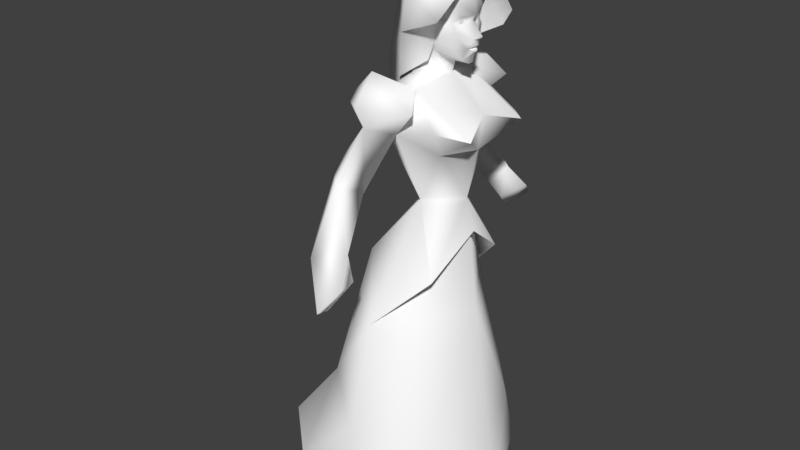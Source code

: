 # Source: villageWoman01.blend  (saved by Blender 2.78.0; exported with 4.5.12 LTS)
import bpy
from mathutils import Matrix  # noqa: F401  (used for matrix-valued properties, if any)

bpy.ops.wm.read_factory_settings(use_empty=True)
scene = bpy.context.scene
scene.name = 'Scene'

# ---- collections
col_collection_1 = bpy.data.collections.new('Collection 1'); scene.collection.children.link(col_collection_1)

# ---- materials (node trees are filled in below, after node groups)
mat_gutz = bpy.data.materials.new('gutz')
mat_gutz.alpha_threshold = 0.0
mat_gutz.use_transparent_shadow = False
mat_gutz.diffuse_color = (0.9961, 0.9961, 0.9961, 1.0)
mat_gutz.specular_color = (0.4688, 0.4688, 0.4688)
mat_gutz.roughness = 0.5
mat_gutz.specular_intensity = 0.0

# ---- material node trees

# ---- world
world_world = bpy.data.worlds.new('World'); scene.world = world_world
world_world.color = (0.05088, 0.05088, 0.05088)
world_world.use_sun_shadow = False
world_world.sun_shadow_jitter_overblur = 0.0
world_world.cycles.sampling_method = 'MANUAL'

# ---- meshes
me_elfvillagerwoman_m0 = bpy.data.meshes.new('ElfVillagerWoman(m0)')
me_elfvillagerwoman_m0.from_pydata([(-3.012, -16.56, 40.24), (8.217, -0.2774, 40.05), (5.245, -0.059, 61.67), (-3.012, 16.05, 40.24), (8.217, -0.2774, 40.05), (4.666, -3.476, 95.21), (4.136, -3.453, 97.2), (-0.5674, -4.556, 94.2), (3.781, -3.504, 93.37), (2.679, -4.187, 92.9), (4.58, -3.58, 91.92), (-0.2474, -4.153, 90.01), (3.833, -2.681, 88.62), (4.743, -2.018, 94.04), (5.958, -0.0364, 94.39), (4.136, -3.453, 97.2), (4.698, -0.5595, 93.25), (5.374, -0.0364, 93.38), (4.698, 0.4866, 93.25), (4.743, 1.945, 94.04), (5.268, -0.0289, 97.84), (4.136, 3.385, 97.2), (4.666, 3.403, 95.21), (-0.5674, 4.483, 94.2), (4.136, 3.385, 97.2), (3.781, 3.431, 93.37), (-0.2474, 4.08, 90.01), (2.679, 4.192, 92.9), (4.58, 3.507, 91.92), (4.639, 1.997, 92.58), (6.084, 0.8771, 90.48), (3.833, 2.608, 88.62), (4.822, 2.517, 90.19), (6.175, 0.6776, 89.21), (5.718, 1.138, 89.67), (5.39, 1.399, 88.86), (6.077, -0.0364, 89.03), (4.639, -2.07, 92.58), (6.084, -0.9502, 90.48), (4.822, -2.59, 90.19), (5.718, -1.211, 89.67), (5.39, -1.472, 88.86), (6.175, -0.7506, 89.21), (6.546, -0.0364, 89.43), (6.451, -0.0364, 90.32), (-0.7336, 3.774, 86.34), (-4.049, 6.805, 91.17), (2.799, 3.967, 95.47), (4.312, 8.076, 94.53), (-3.737, 6.089, 97.37), (6.057, 5.585, 98.34), (0.1767, 3.28, 101.4), (5.871, 2.36, 100.5), (0.7183, -0.0289, 100.8), (4.975, -0.0289, 99.2), (5.871, -2.418, 100.5), (4.136, -3.453, 97.2), (4.136, 3.385, 97.2), (5.268, -0.0289, 97.84), (-3.737, -6.148, 97.37), (0.1767, -3.339, 101.4), (-4.945, -0.0289, 100.3), (6.057, -5.643, 98.34), (4.312, -8.134, 94.53), (2.799, -4.025, 95.47), (-4.049, -6.866, 91.17), (-0.7336, -3.832, 86.34), (-6.394, -4.257, 82.43), (-5.0, 12.91, 85.91), (-0.5106, 7.311, 82.31), (3.51, 12.96, 80.41), (-4.358, 18.01, 81.29), (-4.111, 16.29, 77.5), (-11.03, 12.19, 79.65), (-7.779, 8.045, 76.12), (-4.615, 7.593, 82.57), (-1.921, 10.51, 74.87), (-4.335, 3.383, 83.4), (-1.226, 2.189, 83.68), (-0.5106, 7.311, 82.31), (1.431, -0.057, 83.86), (8.069, -0.0584, 77.78), (-0.5106, -7.428, 82.31), (10.88, -7.214, 75.64), (5.841, -10.5, 76.88), (-1.921, -10.63, 74.87), (4.121, -6.452, 71.33), (-1.361, -2.333, 83.67), (-4.335, -3.501, 83.4), (-0.6941, -5.59, 61.53), (5.245, -0.059, 61.67), (7.227, -0.0584, 71.23), (4.121, 6.334, 71.33), (10.88, 7.097, 75.64), (5.841, 10.38, 76.88), (-1.921, 10.51, 74.87), (-0.6941, 5.47, 61.53), (-7.805, -8.103, 76.12), (-1.921, -10.63, 74.87), (-4.621, -15.96, 65.23), (-10.5, -16.79, 68.24), (-4.111, -16.41, 77.5), (-6.75, -20.39, 67.78), (-4.111, -16.41, 77.5), (-11.03, -12.31, 79.65), (-7.805, -8.103, 76.12), (-4.358, -18.13, 81.29), (3.51, -13.08, 80.41), (-5.0, -13.03, 85.91), (-0.5106, -7.428, 82.31), (-4.615, -7.71, 82.57), (-1.921, -10.63, 74.87), (-2.954, -0.0584, 61.65), (-7.805, -8.103, 76.12), (-7.779, 8.045, 76.12), (-4.335, 3.383, 83.4), (-4.335, -3.501, 83.4), (-4.615, -7.71, 82.57), (-0.6941, -5.59, 61.53), (-1.921, -10.63, 74.87), (-7.779, 8.045, 76.12), (-4.615, 7.593, 82.57), (-0.6941, 5.47, 61.53), (-1.921, 10.51, 74.87), (10.88, 7.097, 75.64), (8.069, -0.0584, 77.78), (7.227, -0.0584, 71.23), (10.88, -7.214, 75.64), (4.121, -6.452, 71.33), (5.841, -10.5, 76.88), (4.121, 6.334, 71.33), (5.841, 10.38, 76.88), (-0.2474, 4.08, 90.01), (-4.805, 2.958, 88.04), (-3.88, -0.0364, 93.84), (-4.805, -3.046, 88.04), (-0.5674, 4.483, 94.2), (-4.805, -3.046, 88.04), (-0.2474, -4.153, 90.01), (-0.5674, -4.556, 94.2), (-0.6941, 5.47, 61.53), (-11.26, 5.953, 48.63), (-2.954, -0.0584, 61.65), (-11.26, -6.466, 48.63), (-0.6941, -5.59, 61.53), (-4.621, 15.84, 65.23), (-1.921, 10.51, 74.87), (-7.779, 8.045, 76.12), (-10.5, 16.67, 68.24), (-4.111, 16.29, 77.5), (-6.75, 20.27, 67.78), (5.733, 0.6814, 88.9), (5.39, 1.399, 88.86), (3.684, -0.0364, 89.08), (6.077, -0.0364, 88.94), (5.733, -0.7544, 88.9), (5.39, -1.472, 88.86), (-11.26, 5.953, 48.63), (-19.28, 7.687, 19.56), (-19.28, -8.242, 19.56), (-11.26, -6.466, 48.63), (-2.214, 21.43, 51.56), (-7.514, 21.52, 55.66), (-6.633, 26.93, 56.91), (-4.14, 25.84, 47.19), (-1.888, 30.75, 49.62), (-0.0107, 26.84, 52.84), (-6.633, 26.93, 56.91), (-1.838, 23.05, 57.55), (-6.633, 26.93, 56.91), (-10.5, 16.67, 68.24), (-6.75, 20.27, 67.78), (-1.838, 23.05, 57.55), (-4.621, 15.84, 65.23), (-7.514, 21.52, 55.66), (-0.5741, 2.375, 87.04), (0.3934, 2.959, 88.03), (2.031, -0.0439, 85.85), (-4.805, 2.958, 88.04), (0.3934, -3.032, 88.03), (-0.5741, -2.464, 87.04), (-4.805, -3.046, 88.04), (4.056, -3.005, 94.46), (4.678, -1.001, 94.53), (4.933, -1.044, 95.54), (4.048, -3.096, 95.46), (4.068, 2.992, 95.47), (4.85, 1.136, 95.55), (4.073, 2.903, 94.47), (4.739, 0.9216, 94.52), (6.077, -0.0364, 89.03), (5.39, -1.472, 88.86), (3.684, -0.0364, 89.08), (5.39, 1.399, 88.86), (6.346, -0.0364, 88.41), (5.733, 0.6814, 88.9), (6.077, -0.0364, 88.94), (5.733, -0.7544, 88.9), (5.945, -0.7544, 88.44), (5.39, -1.472, 88.86), (4.676, -1.607, 86.76), (3.833, -2.681, 88.62), (0.3934, -3.032, 88.03), (-0.2474, -4.153, 90.01), (2.031, -0.0439, 85.85), (5.835, -0.0364, 88.01), (5.618, -0.0364, 86.45), (4.776, -0.0364, 85.93), (4.676, 1.534, 86.76), (0.3934, 2.959, 88.03), (3.833, 2.608, 88.62), (-0.2474, 4.08, 90.01), (5.39, 1.399, 88.86), (5.945, 0.6814, 88.44), (-19.28, 7.687, 19.56), (-34.2, 4.595, 1.278), (-19.28, -8.242, 19.56), (-34.2, -5.108, 1.278), (5.245, -0.059, 61.67), (5.246, 9.201, 48.65), (-0.6941, 5.47, 61.53), (7.092, -0.2563, 55.81), (5.246, -9.714, 48.65), (-0.6941, -5.59, 61.53), (5.246, 9.201, 48.65), (-3.012, 16.05, 40.24), (-0.6941, 5.47, 61.53), (5.246, -9.714, 48.65), (-0.6941, -5.59, 61.53), (-3.012, -16.56, 40.24), (-3.012, 16.05, 40.24), (-11.26, 5.953, 48.63), (-0.6941, 5.47, 61.53), (-3.012, -16.56, 40.24), (-0.6941, -5.59, 61.53), (-11.26, -6.466, 48.63), (-6.633, -27.05, 56.91), (-7.514, -21.64, 55.66), (-2.214, -21.55, 51.56), (-4.14, -25.95, 47.19), (-1.887, -30.87, 49.62), (-0.0107, -26.96, 52.84), (-6.633, -27.05, 56.91), (-1.838, -23.17, 57.55), (-6.75, -20.39, 67.78), (-10.5, -16.79, 68.24), (-6.633, -27.05, 56.91), (-1.838, -23.17, 57.55), (-4.621, -15.96, 65.23), (-7.514, -21.64, 55.66), (5.958, -0.0364, 94.39), (4.666, -3.476, 95.21), (4.743, -2.018, 94.04), (4.743, 1.945, 94.04), (4.666, 3.403, 95.21), (5.958, -0.0364, 94.39), (4.698, -0.5595, 93.25), (4.743, -2.018, 94.04), (3.781, -3.504, 93.37), (4.639, -2.07, 92.58), (3.781, 3.431, 93.37), (4.743, 1.945, 94.04), (4.698, 0.4866, 93.25), (4.639, 1.997, 92.58), (4.539, 1.572, 93.04), (4.302, 2.362, 93.02), (4.716, 1.596, 93.73), (4.413, 2.392, 93.72), (4.675, -1.676, 93.73), (4.333, -2.477, 93.72), (4.288, -2.446, 93.02), (4.526, -1.655, 93.04), (3.833, 2.608, 88.62), (4.58, 3.507, 91.92), (4.822, 2.517, 90.19), (5.374, -0.0364, 93.38), (4.698, -0.5595, 93.25), (6.084, -0.9502, 90.48), (7.36, -0.0364, 91.05), (6.084, 0.8771, 90.48), (4.698, 0.4866, 93.25), (7.36, -0.0364, 91.05), (6.084, -0.9502, 90.48), (7.18, -0.0364, 90.69), (6.451, -0.0364, 90.32), (6.084, 0.8771, 90.48), (4.822, -2.59, 90.19), (4.58, -3.58, 91.92), (3.833, -2.681, 88.62), (6.538, 6.85, 91.28), (9.186, 5.405, 94.56), (4.997, 4.655, 96.86), (8.277, 2.897, 99.36), (5.191, 1.942, 100.4), (6.538, 6.85, 91.28), (4.997, 4.655, 96.86), (0.5288, 4.991, 88.18), (-6.394, 4.199, 82.43), (5.534, -0.0364, 88.41), (4.169, -1.437, 88.87), (4.192, -1.437, 88.07), (5.534, -0.0364, 89.08), (4.169, 1.363, 88.87), (4.192, 1.363, 88.07), (4.307, -1.416, 88.85), (5.545, -0.0364, 88.84), (5.545, -0.0364, 89.62), (4.307, 1.343, 88.85), (4.307, 1.343, 89.31), (4.307, -1.416, 89.31), (-3.737, -6.148, 97.37), (-4.945, -0.0289, 100.3), (-9.739, -0.0289, 96.67), (-3.737, 6.089, 97.37), (-4.049, 6.805, 91.17), (-4.049, -6.866, 91.17), (-4.049, -6.866, 91.17), (-9.739, -0.0289, 96.67), (-12.44, -0.0289, 83.3), (-6.394, -4.257, 82.43), (-4.049, 6.805, 91.17), (-6.394, 4.199, 82.43), (-8.762, -3.29, 71.1), (-6.394, -4.257, 82.43), (-12.44, -0.0289, 83.3), (-8.561, -0.0221, 65.57), (-8.762, 3.251, 71.1), (-6.394, 4.199, 82.43), (-4.335, -3.501, 83.4), (-4.615, -7.71, 82.57), (-0.5106, -7.428, 82.31), (-4.335, 3.383, 83.4), (-0.5106, 7.311, 82.31), (-4.615, 7.593, 82.57), (-1.226, 2.189, 83.68), (-0.5741, 2.375, 87.04), (1.431, -0.057, 83.86), (2.031, -0.0439, 85.85), (-0.5741, -2.464, 87.04), (-4.335, 3.383, 83.4), (-4.805, 2.958, 88.04), (-4.805, -3.046, 88.04), (-4.335, -3.501, 83.4), (-1.361, -2.333, 83.67), (-19.28, -8.242, 19.56), (-34.2, -5.108, 1.278), (-22.4, -15.83, 1.765), (-6.153, -21.91, 2.003), (6.645, -17.05, 1.404), (-4.411, -20.69, 19.1), (7.254, -12.7, 16.38), (-6.507, 22.08, 2.003), (-4.429, 21.14, 16.37), (6.645, 16.54, 1.404), (-4.429, 21.14, 16.37), (7.17, 12.56, 14.32), (6.645, 16.54, 1.404), (-22.4, -15.83, 1.765), (-4.411, -20.69, 19.1), (-19.28, -8.242, 19.56), (-6.153, -21.91, 2.003), (-22.4, -15.83, 1.765), (-6.507, 22.08, 2.003), (-22.4, 15.32, 1.765), (-4.429, 21.14, 16.37), (-19.28, 7.687, 19.56), (-19.28, 7.687, 19.56), (-22.4, 15.32, 1.765), (-34.2, 4.595, 1.278), (7.17, 12.56, 14.32), (11.75, -0.0913, 14.75), (14.39, -0.2563, 1.808), (6.645, 16.54, 1.404), (-3.012, 16.05, 40.24), (-4.429, 21.14, 16.37), (-19.28, 7.687, 19.56), (-11.26, 5.953, 48.63), (8.217, -0.2774, 40.05), (11.75, -0.0913, 14.75), (7.17, 12.56, 14.32), (-3.012, 16.05, 40.24), (-4.429, 21.14, 16.37), (11.75, -0.0913, 14.75), (7.254, -12.7, 16.38), (14.39, -0.2563, 1.808), (6.645, -17.05, 1.404), (-3.012, -16.56, 40.24), (-11.26, -6.466, 48.63), (-19.28, -8.242, 19.56), (7.254, -12.7, 16.38), (11.75, -0.0913, 14.75), (8.217, -0.2774, 40.05), (7.254, -12.7, 16.38), (8.217, -0.2774, 40.05), (-3.012, -16.56, 40.24), (-4.411, -20.69, 19.1), (7.254, -12.7, 16.38), (-4.411, -20.69, 19.1), (-3.012, -16.56, 40.24), (-19.28, -8.242, 19.56)], [], [(0, 1, 2), (3, 2, 4), (5, 6, 7), (8, 5, 7), (9, 8, 7), (10, 8, 9), (10, 9, 11), (10, 11, 12), (9, 7, 11), (13, 5, 8), (14, 15, 5), (16, 17, 14), (14, 13, 16), (18, 19, 14), (14, 17, 18), (15, 14, 20), (20, 14, 21), (22, 21, 14), (23, 24, 22), (23, 22, 25), (25, 22, 19), (26, 23, 27), (23, 25, 27), (27, 25, 28), (28, 25, 29), (30, 28, 29), (30, 29, 18), (31, 26, 28), (26, 27, 28), (30, 32, 28), (33, 34, 30), (30, 34, 32), (34, 35, 32), (31, 32, 35), (36, 35, 33), (33, 35, 34), (37, 8, 10), (37, 10, 38), (10, 39, 38), (39, 40, 38), (39, 41, 40), (40, 41, 42), (42, 41, 36), (42, 36, 43), (43, 36, 33), (33, 30, 43), (30, 44, 43), (43, 44, 38), (43, 38, 42), (38, 40, 42), (41, 39, 12), (16, 37, 38), (45, 46, 47), (47, 46, 48), (49, 48, 46), (48, 49, 50), (49, 51, 50), (50, 51, 52), (52, 51, 53), (52, 53, 54), (54, 53, 55), (54, 55, 56), (57, 52, 54), (57, 50, 52), (57, 47, 50), (47, 48, 50), (54, 56, 58), (58, 57, 54), (59, 60, 61), (61, 60, 53), (53, 51, 61), (61, 51, 49), (53, 60, 55), (55, 60, 62), (62, 60, 59), (62, 59, 63), (55, 62, 56), (62, 64, 56), (62, 63, 64), (63, 65, 64), (65, 63, 59), (64, 65, 66), (65, 67, 66), (68, 69, 70), (71, 68, 70), (71, 70, 72), (71, 72, 73), (74, 73, 72), (73, 74, 75), (71, 73, 68), (75, 68, 73), (69, 68, 75), (76, 72, 70), (76, 70, 69), (77, 78, 79), (78, 80, 79), (80, 81, 79), (80, 82, 81), (81, 82, 83), (83, 82, 84), (82, 85, 84), (86, 84, 85), (87, 82, 80), (88, 82, 87), (89, 86, 85), (89, 90, 86), (86, 90, 91), (92, 91, 90), (81, 93, 79), (93, 94, 79), (79, 94, 95), (92, 95, 94), (96, 95, 92), (96, 92, 90), (97, 98, 99), (97, 99, 100), (100, 101, 97), (102, 101, 100), (98, 101, 99), (99, 101, 102), (103, 104, 105), (104, 103, 106), (103, 107, 106), (107, 108, 106), (107, 109, 108), (110, 108, 109), (108, 104, 106), (104, 108, 110), (110, 105, 104), (109, 107, 111), (107, 103, 111), (112, 113, 114), (115, 114, 113), (116, 115, 113), (113, 117, 116), (112, 118, 113), (113, 118, 119), (120, 115, 121), (112, 120, 122), (120, 123, 122), (124, 125, 126), (127, 126, 125), (126, 127, 128), (128, 127, 129), (126, 130, 124), (130, 131, 124), (132, 133, 134), (134, 133, 135), (136, 132, 134), (137, 138, 134), (138, 139, 134), (140, 141, 142), (142, 141, 143), (142, 143, 144), (145, 146, 147), (148, 145, 147), (147, 149, 148), (148, 149, 150), (150, 149, 145), (145, 149, 146), (151, 152, 153), (154, 151, 153), (153, 155, 154), (153, 156, 155), (157, 158, 159), (157, 159, 160), (161, 162, 163), (163, 164, 161), (165, 164, 163), (166, 164, 165), (165, 167, 166), (166, 167, 168), (161, 168, 162), (166, 168, 161), (161, 164, 166), (169, 170, 171), (169, 171, 172), (172, 171, 173), (172, 173, 174), (174, 173, 170), (169, 174, 170), (175, 176, 177), (176, 175, 178), (176, 178, 26), (177, 179, 180), (181, 180, 179), (11, 181, 179), (182, 183, 184), (185, 182, 184), (186, 187, 188), (188, 187, 189), (190, 191, 192), (192, 193, 190), (194, 195, 196), (196, 197, 194), (197, 198, 194), (197, 199, 198), (198, 199, 200), (199, 201, 200), (200, 201, 202), (202, 201, 203), (200, 202, 204), (205, 198, 200), (205, 200, 206), (200, 207, 206), (200, 204, 207), (207, 204, 208), (204, 209, 208), (209, 210, 208), (211, 210, 209), (206, 208, 205), (206, 207, 208), (208, 210, 212), (208, 212, 213), (208, 213, 205), (194, 205, 213), (198, 205, 194), (195, 194, 213), (195, 213, 212), (214, 215, 216), (217, 216, 215), (218, 219, 220), (219, 218, 221), (221, 218, 222), (223, 222, 218), (224, 225, 226), (227, 228, 229), (230, 231, 232), (233, 234, 235), (236, 237, 238), (238, 239, 236), (236, 239, 240), (240, 239, 241), (241, 242, 240), (243, 242, 241), (237, 243, 238), (238, 243, 241), (241, 239, 238), (244, 245, 246), (247, 244, 246), (248, 244, 247), (249, 248, 247), (245, 248, 249), (245, 249, 246), (250, 251, 252), (253, 254, 255), (256, 257, 258), (256, 258, 259), (260, 261, 262), (263, 260, 262), (264, 265, 266), (265, 267, 266), (268, 269, 270), (268, 270, 271), (272, 273, 274), (275, 276, 277), (275, 277, 278), (279, 280, 275), (278, 279, 275), (281, 282, 283), (282, 284, 283), (283, 284, 285), (283, 285, 281), (286, 287, 288), (289, 290, 291), (290, 292, 291), (292, 293, 291), (294, 295, 296), (45, 297, 46), (298, 299, 300), (299, 298, 301), (302, 301, 298), (298, 303, 302), (304, 305, 306), (307, 306, 305), (306, 307, 308), (306, 309, 304), (310, 311, 312), (312, 311, 313), (314, 312, 313), (315, 310, 312), (316, 317, 318), (316, 318, 319), (318, 317, 320), (321, 318, 320), (322, 323, 324), (325, 322, 324), (324, 326, 325), (324, 327, 326), (328, 329, 330), (331, 332, 333), (334, 335, 336), (336, 335, 337), (338, 336, 337), (339, 340, 335), (339, 335, 334), (340, 339, 341), (341, 339, 342), (343, 336, 338), (342, 343, 338), (342, 338, 341), (344, 345, 346), (347, 348, 349), (349, 348, 350), (351, 352, 353), (354, 355, 356), (357, 358, 359), (360, 358, 361), (362, 363, 364), (364, 363, 365), (366, 367, 368), (369, 370, 371), (369, 371, 372), (373, 374, 375), (373, 375, 376), (377, 378, 379), (380, 377, 379), (381, 380, 379), (382, 383, 384), (383, 385, 384), (386, 387, 388), (389, 390, 391), (392, 393, 394), (395, 396, 394), (397, 398, 399)])
me_elfvillagerwoman_m0.polygons.foreach_set('use_smooth', [True] * 325)
_uv = me_elfvillagerwoman_m0.uv_layers.new(name='UVMap')
_uv.uv.foreach_set('vector', [0.7651, 0.3486, 0.8611, 0.3469, 0.8575, 0.5125, 0.9574, 0.3486, 0.8575, 0.5125, 0.8612, 0.3469, 0.1435, 0.8796, 0.198, 0.9493, 0.2451, 0.87, 0.1347, 0.8335, 0.1435, 0.8796, 0.2451, 0.87, 0.1885, 0.8281, 0.1347, 0.8335, 0.2451, 0.87, 0.1481, 0.7983, 0.1347, 0.8335, 0.1885, 0.8281, 0.1481, 0.7983, 0.1885, 0.8281, 0.249, 0.7916, 0.1481, 0.7983, 0.249, 0.7916, 0.1419, 0.7381, 0.1885, 0.8281, 0.2451, 0.87, 0.249, 0.7916, 0.08694, 0.8509, 0.1435, 0.8796, 0.1347, 0.8335, 0.004685, 0.8594, 0.1953, 0.9492, 0.1435, 0.8796, 0.03077, 0.8328, 0.004192, 0.8309, 0.004685, 0.8594, 0.004685, 0.8594, 0.08694, 0.8509, 0.03077, 0.8328, 0.03077, 0.8328, 0.08694, 0.8509, 0.004685, 0.8594, 0.004685, 0.8594, 0.004192, 0.8309, 0.03077, 0.8328, 0.1953, 0.9492, 0.004685, 0.8594, 0.007813, 0.9531, 0.007813, 0.9531, 0.004685, 0.8594, 0.1953, 0.9492, 0.1435, 0.8796, 0.1953, 0.9492, 0.004685, 0.8594, 0.2451, 0.87, 0.198, 0.9493, 0.1435, 0.8796, 0.2451, 0.87, 0.1435, 0.8796, 0.1347, 0.8335, 0.1347, 0.8335, 0.1435, 0.8796, 0.08694, 0.8509, 0.249, 0.7916, 0.2451, 0.87, 0.1962, 0.8338, 0.2451, 0.87, 0.1347, 0.8335, 0.1962, 0.8338, 0.1962, 0.8338, 0.1347, 0.8335, 0.1481, 0.7983, 0.1481, 0.7983, 0.1347, 0.8335, 0.08945, 0.8156, 0.03344, 0.7637, 0.1481, 0.7983, 0.08945, 0.8156, 0.03344, 0.7637, 0.08945, 0.8156, 0.03077, 0.8328, 0.1419, 0.7381, 0.249, 0.7916, 0.1481, 0.7983, 0.249, 0.7916, 0.1962, 0.8338, 0.1481, 0.7983, 0.03344, 0.7637, 0.1021, 0.7689, 0.1481, 0.7983, 0.02902, 0.7301, 0.04541, 0.7462, 0.03344, 0.7637, 0.03344, 0.7637, 0.04541, 0.7462, 0.1021, 0.7689, 0.04541, 0.7462, 0.05775, 0.7252, 0.1021, 0.7689, 0.1419, 0.7381, 0.1021, 0.7689, 0.05775, 0.7252, 0.004036, 0.7206, 0.05775, 0.7252, 0.02902, 0.7301, 0.02902, 0.7301, 0.05775, 0.7252, 0.04541, 0.7462, 0.08945, 0.8156, 0.1347, 0.8335, 0.1481, 0.7983, 0.08945, 0.8156, 0.1481, 0.7983, 0.03344, 0.7637, 0.1481, 0.7983, 0.1021, 0.7689, 0.03344, 0.7637, 0.1021, 0.7689, 0.04541, 0.7462, 0.03344, 0.7637, 0.1021, 0.7689, 0.05775, 0.7252, 0.04541, 0.7462, 0.04541, 0.7462, 0.05775, 0.7252, 0.02902, 0.7301, 0.02902, 0.7301, 0.05775, 0.7252, 0.004036, 0.7206, 0.02902, 0.7301, 0.004036, 0.7206, 0.00404, 0.7298, 0.00404, 0.7298, 0.004036, 0.7206, 0.02902, 0.7301, 0.02902, 0.7301, 0.03344, 0.7637, 0.00404, 0.7298, 0.03344, 0.7637, 0.004124, 0.7583, 0.00404, 0.7298, 0.00404, 0.7298, 0.004124, 0.7583, 0.03344, 0.7637, 0.00404, 0.7298, 0.03344, 0.7637, 0.02902, 0.7301, 0.03344, 0.7637, 0.04541, 0.7462, 0.02902, 0.7301, 0.05775, 0.7252, 0.1021, 0.7689, 0.1419, 0.7381, 0.03077, 0.8328, 0.08945, 0.8156, 0.03344, 0.7637, 0.01465, 0.3965, 0.09056, 0.5059, 0.005774, 0.4866, 0.005774, 0.4866, 0.09056, 0.5059, 0.07146, 0.5296, 0.1406, 0.5643, 0.07146, 0.5296, 0.09056, 0.5059, 0.07146, 0.5296, 0.1406, 0.5643, 0.05554, 0.5675, 0.1406, 0.5643, 0.1029, 0.5932, 0.05554, 0.5675, 0.05554, 0.5675, 0.1029, 0.5932, 0.04173, 0.5975, 0.04173, 0.5975, 0.1029, 0.5932, 0.1067, 0.6234, 0.04173, 0.5975, 0.1067, 0.6234, 0.02333, 0.6224, 0.02333, 0.6224, 0.1067, 0.6234, 0.04173, 0.5975, 0.02333, 0.6224, 0.04173, 0.5975, 0.00562, 0.5398, 0.00562, 0.5398, 0.04173, 0.5975, 0.02333, 0.6224, 0.00562, 0.5398, 0.05554, 0.5675, 0.04173, 0.5975, 0.00562, 0.5398, 0.005774, 0.4866, 0.05554, 0.5675, 0.005774, 0.4866, 0.07146, 0.5296, 0.05554, 0.5675, 0.02333, 0.6224, 0.00562, 0.5398, 0.005808, 0.6205, 0.005808, 0.6205, 0.00562, 0.5398, 0.02333, 0.6224, 0.1406, 0.5643, 0.1029, 0.5932, 0.1643, 0.6177, 0.1643, 0.6177, 0.1029, 0.5932, 0.1067, 0.6234, 0.1067, 0.6234, 0.1029, 0.5932, 0.1643, 0.6177, 0.1643, 0.6177, 0.1029, 0.5932, 0.1406, 0.5643, 0.1067, 0.6234, 0.1029, 0.5932, 0.04173, 0.5975, 0.04173, 0.5975, 0.1029, 0.5932, 0.05554, 0.5675, 0.05554, 0.5675, 0.1029, 0.5932, 0.1406, 0.5643, 0.05554, 0.5675, 0.1406, 0.5643, 0.07146, 0.5296, 0.04173, 0.5975, 0.05554, 0.5675, 0.00562, 0.5398, 0.05554, 0.5675, 0.005774, 0.4866, 0.00562, 0.5398, 0.05554, 0.5675, 0.07146, 0.5296, 0.005774, 0.4866, 0.07146, 0.5296, 0.09056, 0.5059, 0.005774, 0.4866, 0.09056, 0.5059, 0.07146, 0.5296, 0.1406, 0.5643, 0.005774, 0.4866, 0.09056, 0.5059, 0.01465, 0.3965, 0.09056, 0.5059, 0.1628, 0.4085, 0.01465, 0.3965, 0.7457, 0.9989, 0.8837, 0.9483, 0.7675, 0.9364, 0.6741, 0.949, 0.7457, 0.9989, 0.7675, 0.9364, 0.6741, 0.949, 0.7675, 0.9364, 0.7055, 0.8842, 0.6741, 0.949, 0.7055, 0.8842, 0.768, 0.936, 0.8214, 0.8186, 0.768, 0.936, 0.7055, 0.8842, 0.768, 0.936, 0.8214, 0.8186, 0.847, 0.9953, 0.6741, 0.949, 0.768, 0.936, 0.7457, 0.9989, 0.847, 0.9953, 0.7457, 0.9989, 0.768, 0.936, 0.8837, 0.9483, 0.7457, 0.9989, 0.847, 0.9953, 0.8292, 0.8131, 0.7055, 0.8842, 0.7675, 0.9364, 0.8292, 0.8131, 0.7675, 0.9364, 0.8837, 0.9483, 0.9267, 0.9812, 0.9693, 0.9768, 0.8814, 0.957, 0.9693, 0.9768, 0.9961, 0.974, 0.8814, 0.957, 0.9961, 0.974, 0.996, 0.8653, 0.8814, 0.957, 0.9961, 0.974, 0.8814, 0.957, 0.996, 0.8653, 0.996, 0.8653, 0.8814, 0.957, 0.8754, 0.8318, 0.8754, 0.8318, 0.8814, 0.957, 0.8359, 0.8711, 0.8814, 0.957, 0.8133, 0.8248, 0.8359, 0.8711, 0.8877, 0.8008, 0.8359, 0.8711, 0.8133, 0.8248, 0.9693, 0.9768, 0.8814, 0.957, 0.9961, 0.974, 0.9267, 0.9812, 0.8814, 0.957, 0.9693, 0.9768, 0.9018, 0.7195, 0.8877, 0.8008, 0.8133, 0.8248, 0.9018, 0.7195, 0.996, 0.7211, 0.8877, 0.8008, 0.8877, 0.8008, 0.996, 0.7211, 0.996, 0.7851, 0.8877, 0.8008, 0.996, 0.7851, 0.996, 0.7211, 0.996, 0.8653, 0.8754, 0.8318, 0.8814, 0.957, 0.8754, 0.8318, 0.8359, 0.8711, 0.8814, 0.957, 0.8814, 0.957, 0.8359, 0.8711, 0.8133, 0.8248, 0.8877, 0.8008, 0.8133, 0.8248, 0.8359, 0.8711, 0.9018, 0.7195, 0.8133, 0.8248, 0.8877, 0.8008, 0.9018, 0.7195, 0.8877, 0.8008, 0.996, 0.7211, 0.7913, 0.8499, 0.8108, 0.82, 0.729, 0.7189, 0.7913, 0.8499, 0.729, 0.7189, 0.6819, 0.7219, 0.6819, 0.7219, 0.7201, 0.8786, 0.7913, 0.8499, 0.6283, 0.7066, 0.7201, 0.8786, 0.6819, 0.7219, 0.8108, 0.82, 0.7201, 0.8786, 0.729, 0.7189, 0.729, 0.7189, 0.7201, 0.8786, 0.6283, 0.7066, 0.7055, 0.8842, 0.768, 0.936, 0.8214, 0.8186, 0.768, 0.936, 0.7055, 0.8842, 0.6741, 0.949, 0.7055, 0.8842, 0.7675, 0.9364, 0.6741, 0.949, 0.7675, 0.9364, 0.7457, 0.9989, 0.6741, 0.949, 0.7675, 0.9364, 0.8837, 0.9483, 0.7457, 0.9989, 0.847, 0.9953, 0.7457, 0.9989, 0.8837, 0.9483, 0.7457, 0.9989, 0.768, 0.936, 0.6741, 0.949, 0.768, 0.936, 0.7457, 0.9989, 0.847, 0.9953, 0.847, 0.9953, 0.8214, 0.8186, 0.768, 0.936, 0.8837, 0.9483, 0.7675, 0.9364, 0.8292, 0.8131, 0.7675, 0.9364, 0.7055, 0.8842, 0.8292, 0.8131, 0.5069, 0.7297, 0.5871, 0.9092, 0.4364, 0.903, 0.4642, 0.9921, 0.4364, 0.903, 0.5871, 0.9092, 0.5453, 0.9921, 0.4642, 0.9921, 0.5871, 0.9092, 0.5871, 0.9092, 0.595, 0.9827, 0.5453, 0.9921, 0.5069, 0.7297, 0.5783, 0.7294, 0.5871, 0.9092, 0.5871, 0.9092, 0.5783, 0.7294, 0.6189, 0.8907, 0.4392, 0.903, 0.4642, 0.9921, 0.4146, 0.9827, 0.5069, 0.7297, 0.4392, 0.903, 0.4396, 0.7262, 0.4392, 0.903, 0.4001, 0.8876, 0.4396, 0.7262, 0.8754, 0.8318, 0.996, 0.8653, 0.996, 0.7851, 0.8754, 0.8318, 0.996, 0.7851, 0.996, 0.8653, 0.996, 0.7851, 0.8754, 0.8318, 0.8877, 0.8008, 0.8877, 0.8008, 0.8754, 0.8318, 0.8359, 0.8711, 0.996, 0.7851, 0.8877, 0.8008, 0.8754, 0.8318, 0.8877, 0.8008, 0.8359, 0.8711, 0.8754, 0.8318, 0.1623, 0.6208, 0.1082, 0.6037, 0.1793, 0.5726, 0.1793, 0.5726, 0.1082, 0.6037, 0.07831, 0.5658, 0.2182, 0.6177, 0.1623, 0.6208, 0.1793, 0.5726, 0.2216, 0.499, 0.2281, 0.5604, 0.1793, 0.5726, 0.2281, 0.5604, 0.2182, 0.6177, 0.1793, 0.5726, 0.3407, 0.5393, 0.4145, 0.4597, 0.4709, 0.5507, 0.4709, 0.5507, 0.4145, 0.4597, 0.5278, 0.4598, 0.4709, 0.5507, 0.5278, 0.4598, 0.5979, 0.5409, 0.729, 0.7189, 0.8108, 0.82, 0.7913, 0.8499, 0.6819, 0.7219, 0.729, 0.7189, 0.7913, 0.8499, 0.7913, 0.8499, 0.7201, 0.8786, 0.6819, 0.7219, 0.6819, 0.7219, 0.7201, 0.8786, 0.6283, 0.7066, 0.6283, 0.7066, 0.7201, 0.8786, 0.729, 0.7189, 0.729, 0.7189, 0.7201, 0.8786, 0.8108, 0.82, 0.2835, 0.5829, 0.3129, 0.5966, 0.2541, 0.5887, 0.2541, 0.5691, 0.2835, 0.5829, 0.2541, 0.5887, 0.2541, 0.5887, 0.2835, 0.5829, 0.2541, 0.5691, 0.2541, 0.5887, 0.3129, 0.5966, 0.2835, 0.5829, 0.4152, 0.4598, 0.3865, 0.1849, 0.5524, 0.1801, 0.4152, 0.4598, 0.5524, 0.1801, 0.5305, 0.4597, 0.7143, 0.5587, 0.6965, 0.6059, 0.6745, 0.5345, 0.6745, 0.5345, 0.7207, 0.5125, 0.7143, 0.5587, 0.6496, 0.5084, 0.7207, 0.5125, 0.6745, 0.5345, 0.6668, 0.5455, 0.7207, 0.5125, 0.6496, 0.5084, 0.6496, 0.5084, 0.6225, 0.5857, 0.6668, 0.5455, 0.6668, 0.5455, 0.6225, 0.5857, 0.6964, 0.6061, 0.7143, 0.5587, 0.6964, 0.6061, 0.6965, 0.6059, 0.6668, 0.5455, 0.6964, 0.6061, 0.7143, 0.5587, 0.7143, 0.5587, 0.7207, 0.5125, 0.6668, 0.5455, 0.6104, 0.6026, 0.6867, 0.7364, 0.6331, 0.7404, 0.6104, 0.6026, 0.6331, 0.7404, 0.6916, 0.6182, 0.6916, 0.6182, 0.6331, 0.7404, 0.7266, 0.7189, 0.6916, 0.6182, 0.7266, 0.7189, 0.6917, 0.618, 0.6917, 0.618, 0.7266, 0.7189, 0.6867, 0.7364, 0.6104, 0.6026, 0.6917, 0.618, 0.6867, 0.7364, 0.1297, 0.6748, 0.1795, 0.7064, 0.06479, 0.6694, 0.1795, 0.7064, 0.1297, 0.6748, 0.2354, 0.7058, 0.1795, 0.7064, 0.2354, 0.7058, 0.249, 0.7916, 0.06479, 0.6694, 0.1795, 0.7064, 0.1297, 0.6748, 0.2354, 0.7058, 0.1297, 0.6748, 0.1795, 0.7064, 0.249, 0.7916, 0.2354, 0.7058, 0.1795, 0.7064, 0.0873, 0.07984, 0.009705, 0.07727, 0.00981, 0.1042, 0.08742, 0.101, 0.0873, 0.07984, 0.00981, 0.1042, 0.08745, 0.101, 0.009826, 0.1042, 0.08731, 0.07985, 0.08731, 0.07985, 0.009826, 0.1042, 0.009786, 0.07703, 0.2541, 0.624, 0.3129, 0.5966, 0.2541, 0.5887, 0.2541, 0.5887, 0.3129, 0.5966, 0.2541, 0.624, 0.00402, 0.7113, 0.02785, 0.7223, 0.004035, 0.7206, 0.004035, 0.7206, 0.02785, 0.7223, 0.00402, 0.7113, 0.02785, 0.7223, 0.04177, 0.7145, 0.00402, 0.7113, 0.02785, 0.7223, 0.05775, 0.7252, 0.04177, 0.7145, 0.04177, 0.7145, 0.05775, 0.7252, 0.03911, 0.6679, 0.05775, 0.7252, 0.1419, 0.7381, 0.03911, 0.6679, 0.03911, 0.6679, 0.1419, 0.7381, 0.1795, 0.7064, 0.1795, 0.7064, 0.1419, 0.7381, 0.249, 0.7916, 0.03911, 0.6679, 0.1795, 0.7064, 0.06479, 0.6694, 0.004009, 0.6945, 0.04177, 0.7145, 0.03911, 0.6679, 0.004009, 0.6945, 0.03911, 0.6679, 0.004009, 0.6514, 0.03911, 0.6679, 0.01874, 0.6482, 0.004009, 0.6514, 0.03911, 0.6679, 0.06479, 0.6694, 0.01874, 0.6482, 0.01874, 0.6482, 0.06479, 0.6694, 0.03911, 0.6679, 0.06479, 0.6694, 0.1795, 0.7064, 0.03911, 0.6679, 0.1795, 0.7064, 0.1419, 0.7381, 0.03911, 0.6679, 0.249, 0.7916, 0.1419, 0.7381, 0.1795, 0.7064, 0.004009, 0.6514, 0.03911, 0.6679, 0.004009, 0.6945, 0.004009, 0.6514, 0.01874, 0.6482, 0.03911, 0.6679, 0.03911, 0.6679, 0.1419, 0.7381, 0.05775, 0.7252, 0.03911, 0.6679, 0.05775, 0.7252, 0.04177, 0.7145, 0.03911, 0.6679, 0.04177, 0.7145, 0.004009, 0.6945, 0.00402, 0.7113, 0.004009, 0.6945, 0.04177, 0.7145, 0.04177, 0.7145, 0.004009, 0.6945, 0.00402, 0.7113, 0.02785, 0.7223, 0.00402, 0.7113, 0.04177, 0.7145, 0.02785, 0.7223, 0.04177, 0.7145, 0.05775, 0.7252, 0.3865, 0.1849, 0.4284, 0.005478, 0.5524, 0.1801, 0.5221, 0.005478, 0.5524, 0.1801, 0.4284, 0.005478, 0.9955, 0.7073, 0.8846, 0.5703, 0.863, 0.7154, 0.8846, 0.5703, 0.9955, 0.7073, 0.9965, 0.6201, 0.9965, 0.6201, 0.9955, 0.7073, 0.8846, 0.5703, 0.8626, 0.7154, 0.8846, 0.5703, 0.9955, 0.7073, 0.8846, 0.5703, 0.793, 0.5296, 0.863, 0.7154, 0.8846, 0.5703, 0.8626, 0.7154, 0.7929, 0.5296, 0.2369, 0.327, 0.4145, 0.4597, 0.3407, 0.5393, 0.6943, 0.3101, 0.5979, 0.5409, 0.5278, 0.4598, 0.6745, 0.5345, 0.6965, 0.6059, 0.7143, 0.5587, 0.7143, 0.5587, 0.7207, 0.5125, 0.6745, 0.5345, 0.6745, 0.5345, 0.7207, 0.5125, 0.6496, 0.5084, 0.6496, 0.5084, 0.7207, 0.5125, 0.6668, 0.5455, 0.6668, 0.5455, 0.6225, 0.5857, 0.6496, 0.5084, 0.6964, 0.6061, 0.6225, 0.5857, 0.6668, 0.5455, 0.6965, 0.6059, 0.6964, 0.6061, 0.7143, 0.5587, 0.7143, 0.5587, 0.6964, 0.6061, 0.6668, 0.5455, 0.6668, 0.5455, 0.7207, 0.5125, 0.7143, 0.5587, 0.6331, 0.7404, 0.6867, 0.7364, 0.6104, 0.6026, 0.6916, 0.6182, 0.6331, 0.7404, 0.6104, 0.6026, 0.7266, 0.7189, 0.6331, 0.7404, 0.6916, 0.6182, 0.6917, 0.618, 0.7266, 0.7189, 0.6916, 0.6182, 0.6867, 0.7364, 0.7266, 0.7189, 0.6917, 0.618, 0.6867, 0.7364, 0.6917, 0.618, 0.6104, 0.6026, 0.004734, 0.8595, 0.1442, 0.88, 0.08702, 0.8508, 0.08702, 0.8508, 0.1442, 0.88, 0.004734, 0.8595, 0.03077, 0.8328, 0.08694, 0.8509, 0.1347, 0.8335, 0.03077, 0.8328, 0.1347, 0.8335, 0.08945, 0.8156, 0.1347, 0.8335, 0.08694, 0.8509, 0.03077, 0.8328, 0.08945, 0.8156, 0.1347, 0.8335, 0.03077, 0.8328, 0.2811, 0.5368, 0.2812, 0.5622, 0.2516, 0.5368, 0.2812, 0.5622, 0.2515, 0.5623, 0.2516, 0.5368, 0.2516, 0.5368, 0.2515, 0.5623, 0.2812, 0.5622, 0.2516, 0.5368, 0.2812, 0.5622, 0.2811, 0.5368, 0.1419, 0.7381, 0.1481, 0.7983, 0.1021, 0.7689, 0.004192, 0.8309, 0.03077, 0.8328, 0.03344, 0.7637, 0.004192, 0.8309, 0.03344, 0.7637, 0.004124, 0.7785, 0.03344, 0.7637, 0.03077, 0.8328, 0.004192, 0.8309, 0.004124, 0.7785, 0.03344, 0.7637, 0.004192, 0.8309, 0.004124, 0.7785, 0.03344, 0.7637, 0.004124, 0.7685, 0.03344, 0.7637, 0.004124, 0.7583, 0.004124, 0.7685, 0.004124, 0.7685, 0.004124, 0.7583, 0.03344, 0.7637, 0.004124, 0.7685, 0.03344, 0.7637, 0.004124, 0.7785, 0.1021, 0.7689, 0.1481, 0.7983, 0.1419, 0.7381, 0.09056, 0.5059, 0.07146, 0.5296, 0.005736, 0.4866, 0.07146, 0.5296, 0.05554, 0.5675, 0.005736, 0.4866, 0.05554, 0.5675, 0.04173, 0.5975, 0.005736, 0.4866, 0.09056, 0.5059, 0.005745, 0.4866, 0.01465, 0.43, 0.01465, 0.3965, 0.1628, 0.4085, 0.09056, 0.5059, 0.09805, 0.8317, 0.0746, 0.8394, 0.07496, 0.8318, 0.0746, 0.8394, 0.09805, 0.8317, 0.09805, 0.8429, 0.0746, 0.8394, 0.09805, 0.8429, 0.09805, 0.8317, 0.09805, 0.8317, 0.07497, 0.8317, 0.0746, 0.8394, 0.06662, 0.8315, 0.09371, 0.8316, 0.09371, 0.8437, 0.06662, 0.8315, 0.09371, 0.8437, 0.09371, 0.8316, 0.09371, 0.8437, 0.06662, 0.8315, 0.06662, 0.8426, 0.09371, 0.8437, 0.06662, 0.8426, 0.06662, 0.8315, 0.1406, 0.5643, 0.1643, 0.6177, 0.1964, 0.6104, 0.1964, 0.6104, 0.1643, 0.6177, 0.1406, 0.5643, 0.09056, 0.5059, 0.1964, 0.6104, 0.1406, 0.5643, 0.09056, 0.5059, 0.1406, 0.5643, 0.1964, 0.6104, 0.2094, 0.3493, 0.1014, 0.3713, 0.1062, 0.1567, 0.2094, 0.3493, 0.1062, 0.1567, 0.1602, 0.1672, 0.1062, 0.1567, 0.1014, 0.3713, 0.002984, 0.3444, 0.04981, 0.1697, 0.1062, 0.1567, 0.002984, 0.3444, 0.5326, 0.7043, 0.3575, 0.7147, 0.3572, 0.6501, 0.5834, 0.6468, 0.5326, 0.7043, 0.3572, 0.6501, 0.3572, 0.6501, 0.5318, 0.5988, 0.5834, 0.6468, 0.3572, 0.6501, 0.3519, 0.5967, 0.5318, 0.5988, 0.8598, 0.9799, 0.8598, 0.9799, 0.8598, 0.9799, 0.8598, 0.9799, 0.8598, 0.9799, 0.8598, 0.9799, 0.9799, 0.9756, 0.962, 0.9958, 0.996, 0.9723, 0.996, 0.9723, 0.962, 0.9958, 0.9959, 0.9957, 0.962, 0.9958, 0.996, 0.9723, 0.9959, 0.9957, 0.9543, 0.9808, 0.9076, 0.9958, 0.962, 0.9958, 0.9543, 0.9808, 0.962, 0.9958, 0.9799, 0.9756, 0.9076, 0.9958, 0.9543, 0.9808, 0.9076, 0.9958, 0.9076, 0.9958, 0.9543, 0.9808, 0.9543, 0.9808, 0.9792, 0.9757, 0.996, 0.9723, 0.962, 0.9958, 0.9543, 0.9808, 0.9792, 0.9757, 0.962, 0.9958, 0.9543, 0.9808, 0.962, 0.9958, 0.9076, 0.9958, 0.5524, 0.1801, 0.5221, 0.005478, 0.6227, 0.01013, 0.7353, 0.008636, 0.7816, 0.00903, 0.7484, 0.1583, 0.7484, 0.1583, 0.7816, 0.00903, 0.7963, 0.14, 0.9851, 0.009866, 0.9821, 0.1345, 0.9453, 0.009418, 0.981, 0.1349, 0.9305, 0.1222, 0.9464, 0.01078, 0.7353, 0.008636, 0.7816, 0.00903, 0.7484, 0.1583, 0.7484, 0.1583, 0.7816, 0.00903, 0.7963, 0.14, 0.7353, 0.008636, 0.7816, 0.00903, 0.7484, 0.1583, 0.7484, 0.1583, 0.7816, 0.00903, 0.7963, 0.14, 0.3865, 0.1849, 0.3278, 0.01013, 0.4284, 0.005478, 0.9314, 0.122, 0.8621, 0.1305, 0.8637, 0.007228, 0.9314, 0.122, 0.8637, 0.007228, 0.9458, 0.00903, 0.2369, 0.327, 0.2389, 0.1326, 0.3865, 0.1849, 0.2369, 0.327, 0.3865, 0.1849, 0.4152, 0.4598, 0.8612, 0.3469, 0.8621, 0.1305, 0.9314, 0.122, 0.9574, 0.3486, 0.8612, 0.3469, 0.9314, 0.122, 0.9801, 0.1351, 0.9574, 0.3486, 0.9314, 0.122, 0.8621, 0.1305, 0.7963, 0.14, 0.8636, 0.007231, 0.7963, 0.14, 0.7816, 0.00903, 0.8636, 0.007231, 0.2369, 0.327, 0.3865, 0.1849, 0.4152, 0.4598, 0.795, 0.1398, 0.862, 0.1295, 0.8639, 0.343, 0.7938, 0.1396, 0.8649, 0.3446, 0.7702, 0.3483, 0.7486, 0.1575, 0.7934, 0.1415, 0.7693, 0.3495, 0.9574, 0.3486, 0.8612, 0.3469, 0.9314, 0.122])
me_elfvillagerwoman_m0.materials.append(mat_gutz)
me_elfvillagerwoman_m0.use_remesh_preserve_volume = False
me_elfvillagerwoman_m0.use_remesh_preserve_attributes = False
me_elfvillagerwoman_m0.use_mirror_vertex_groups = False
me_elfvillagerwoman_m0.update()
me_elfvillagerwoman_m0.normals_split_custom_set([tuple(v) for v in zip(*[iter([0.1351, -0.9351, 0.3276, 0.9795, -0.09052, 0.1802, 0.9962, -0.0008729, 0.08705, 0.1633, 0.9284, 0.3338, 0.9962, -0.0009069, 0.08696, 0.9795, -0.09053, 0.1802, 0.7468, -0.6104, -0.2642, 0.9115, -0.4111, -0.01084, -0.004293, -0.9982, 0.05995, 0.8248, -0.5605, 0.07419, 0.7468, -0.6104, -0.2642, -0.004293, -0.9982, 0.05995, 0.2596, -0.9576, 0.125, 0.8248, -0.5605, 0.07419, -0.004293, -0.9982, 0.05995, 0.6427, -0.7564, -0.1219, 0.8248, -0.5605, 0.07419, 0.2596, -0.9576, 0.125, 0.6427, -0.7564, -0.1219, 0.2596, -0.9576, 0.125, -0.03297, -0.968, -0.2489, 0.6427, -0.7564, -0.1219, -0.03297, -0.968, -0.2489, 0.4557, -0.8208, -0.3443, 0.2596, -0.9576, 0.125, -0.004293, -0.9982, 0.05995, -0.03297, -0.968, -0.2489, 0.7915, -0.3411, -0.5071, 0.7468, -0.6104, -0.2642, 0.8248, -0.5605, 0.07419, 0.9222, 4.004e-05, -0.3868, 0.9115, -0.4111, -0.01087, 0.7468, -0.6103, -0.2642, 0.8295, -0.5566, 0.04575, 0.9977, 6.372e-05, 0.06811, 0.9222, 7.4e-05, -0.3867, 0.9222, 7.4e-05, -0.3867, 0.7916, -0.3411, -0.5071, 0.8295, -0.5566, 0.04575, 0.8295, 0.5566, 0.04564, 0.7915, 0.3411, -0.5071, 0.9222, 7.4e-05, -0.3867, 0.9222, 7.4e-05, -0.3867, 0.9977, 6.372e-05, 0.06811, 0.8295, 0.5566, 0.04564, 0.9115, -0.4111, -0.01087, 0.9222, 4.004e-05, -0.3868, 0.979, 0.0003052, 0.2038, 0.979, 0.0003052, 0.2038, 0.9222, 4.004e-05, -0.3868, 0.9114, 0.4113, -0.01131, 0.7468, 0.6104, -0.2641, 0.9114, 0.4113, -0.01131, 0.9222, 4.004e-05, -0.3868, -0.009594, 0.9972, 0.07443, 0.9114, 0.4113, -0.0113, 0.7468, 0.6104, -0.2642, -0.009594, 0.9972, 0.07443, 0.7468, 0.6104, -0.2642, 0.8292, 0.5525, 0.08441, 0.8292, 0.5525, 0.08441, 0.7468, 0.6104, -0.2642, 0.7915, 0.3411, -0.5071, -0.0349, 0.9664, -0.2546, -0.009594, 0.9972, 0.07443, 0.2713, 0.9526, 0.1377, -0.009594, 0.9972, 0.07443, 0.8292, 0.5525, 0.08441, 0.2713, 0.9526, 0.1377, 0.2713, 0.9526, 0.1377, 0.8292, 0.5525, 0.08441, 0.647, 0.7523, -0.124, 0.647, 0.7523, -0.124, 0.8292, 0.5525, 0.08441, 0.8479, 0.2403, 0.4725, 0.7245, 0.6863, -0.06358, 0.647, 0.7523, -0.124, 0.8479, 0.2403, 0.4725, 0.7245, 0.6863, -0.06358, 0.8479, 0.2403, 0.4725, 0.8295, 0.5566, 0.04562, 0.4555, 0.821, -0.3443, -0.0349, 0.9664, -0.2546, 0.647, 0.7523, -0.124, -0.0349, 0.9664, -0.2546, 0.2713, 0.9526, 0.1377, 0.647, 0.7523, -0.124, 0.7245, 0.6863, -0.06358, 0.6811, 0.6772, -0.2783, 0.647, 0.7523, -0.124, 0.7751, 0.4925, -0.3959, 0.7444, 0.6591, -0.1067, 0.7245, 0.6863, -0.06358, 0.7245, 0.6863, -0.06358, 0.7444, 0.6591, -0.1067, 0.6811, 0.6772, -0.2783, 0.7444, 0.6591, -0.1067, 0.6364, 0.4876, -0.5976, 0.6811, 0.6772, -0.2783, 0.4554, 0.821, -0.3443, 0.6811, 0.6772, -0.2783, 0.6364, 0.4876, -0.5976, 0.2937, -0.0002628, -0.9559, 0.6364, 0.4876, -0.5976, 0.7751, 0.4925, -0.3959, 0.7751, 0.4925, -0.3959, 0.6364, 0.4876, -0.5976, 0.7444, 0.6591, -0.1067, 0.8479, -0.2403, 0.4726, 0.8248, -0.5605, 0.07419, 0.6427, -0.7564, -0.1219, 0.8479, -0.2403, 0.4726, 0.6427, -0.7564, -0.1219, 0.7243, -0.6866, -0.06329, 0.6427, -0.7564, -0.1219, 0.6814, -0.6769, -0.2782, 0.7243, -0.6866, -0.06329, 0.6814, -0.6769, -0.2782, 0.7444, -0.6591, -0.1066, 0.7243, -0.6866, -0.06329, 0.6814, -0.6769, -0.2782, 0.6363, -0.4879, -0.5976, 0.7444, -0.6591, -0.1066, 0.7444, -0.6591, -0.1066, 0.6363, -0.4879, -0.5976, 0.7749, -0.4927, -0.396, 0.7749, -0.4927, -0.396, 0.6363, -0.4879, -0.5976, 0.2937, -0.0002628, -0.9559, 0.7749, -0.4927, -0.396, 0.2937, -0.0002628, -0.9559, 0.9648, 4.433e-05, -0.2631, 0.9648, 4.433e-05, -0.2631, 0.2937, -0.0002628, -0.9559, 0.7751, 0.4925, -0.3959, 0.7751, 0.4925, -0.3959, 0.7245, 0.6863, -0.06358, 0.9648, 4.433e-05, -0.2631, 0.7245, 0.6863, -0.06358, 0.8784, -0.0004733, -0.478, 0.9648, 4.433e-05, -0.2631, 0.9648, 4.433e-05, -0.2631, 0.8784, -0.0004733, -0.478, 0.7243, -0.6866, -0.06329, 0.9648, 4.433e-05, -0.2631, 0.7243, -0.6866, -0.06329, 0.7749, -0.4927, -0.396, 0.7243, -0.6866, -0.06329, 0.7444, -0.6591, -0.1066, 0.7749, -0.4927, -0.396, 0.6363, -0.4879, -0.5976, 0.6814, -0.6769, -0.2782, 0.4557, -0.8208, -0.3443, 0.8295, -0.5566, 0.04575, 0.8479, -0.2403, 0.4726, 0.7243, -0.6866, -0.06329, 0.3962, 0.8754, -0.277, -0.4056, 0.9061, -0.1206, 0.7078, -0.05207, -0.7044, 0.7078, -0.05207, -0.7044, -0.4056, 0.9061, -0.1206, 0.5627, 0.6734, -0.4795, -0.4406, 0.7403, 0.5077, 0.5627, 0.6734, -0.4795, -0.4056, 0.9061, -0.1206, 0.5627, 0.6734, -0.4795, -0.4406, 0.7403, 0.5077, 0.9031, 0.4225, 0.07728, -0.4406, 0.7403, 0.5077, -0.04834, 0.3357, 0.9407, 0.9031, 0.4225, 0.07728, 0.9031, 0.4225, 0.07728, -0.04834, 0.3357, 0.9407, 0.8027, -0.2153, 0.5561, 0.8027, -0.2153, 0.5561, -0.04834, 0.3357, 0.9407, 0.1249, -4.72e-06, 0.9922, 0.8027, -0.2153, 0.5561, 0.1249, -4.72e-06, 0.9922, 0.9723, -5.301e-06, 0.2338, 0.9723, -5.301e-06, 0.2338, 0.1249, -4.72e-06, 0.9922, 0.8027, 0.2154, 0.5561, 0.9723, -5.301e-06, 0.2338, 0.8027, 0.2154, 0.5561, 0.9115, -0.4111, -0.0109, 0.9114, 0.4113, -0.01132, 0.8027, -0.2153, 0.5561, 0.9723, -5.301e-06, 0.2338, 0.9114, 0.4113, -0.01132, 0.9031, 0.4225, 0.07728, 0.8027, -0.2153, 0.5561, 0.9114, 0.4113, -0.01132, 0.7078, -0.05207, -0.7044, 0.9031, 0.4225, 0.07728, 0.7078, -0.05207, -0.7044, 0.5627, 0.6734, -0.4795, 0.9031, 0.4225, 0.07728, 0.9723, -5.301e-06, 0.2338, 0.9115, -0.4111, -0.0109, 0.979, 0.0003082, 0.2039, 0.979, 0.0003082, 0.2039, 0.9114, 0.4113, -0.01132, 0.9723, -5.301e-06, 0.2338, -0.4406, -0.7402, 0.5079, -0.04834, -0.3357, 0.9407, -0.4591, -1.746e-06, 0.8884, -0.4591, -1.746e-06, 0.8884, -0.04834, -0.3357, 0.9407, 0.1249, -4.72e-06, 0.9922, 0.1249, -4.72e-06, 0.9922, -0.04834, 0.3357, 0.9407, -0.4591, -1.746e-06, 0.8884, -0.4591, -1.746e-06, 0.8884, -0.04834, 0.3357, 0.9407, -0.4406, 0.7403, 0.5077, 0.1249, -4.72e-06, 0.9922, -0.04834, -0.3357, 0.9407, 0.8027, 0.2154, 0.5561, 0.8027, 0.2154, 0.5561, -0.04834, -0.3357, 0.9407, 0.9031, -0.4225, 0.07729, 0.9031, -0.4225, 0.07729, -0.04834, -0.3357, 0.9407, -0.4406, -0.7402, 0.5079, 0.9031, -0.4225, 0.07729, -0.4406, -0.7402, 0.5079, 0.5628, -0.6735, -0.4792, 0.8027, 0.2154, 0.5561, 0.9031, -0.4225, 0.07729, 0.9115, -0.4111, -0.0109, 0.9031, -0.4225, 0.07729, 0.7078, 0.05215, -0.7044, 0.9115, -0.4111, -0.0109, 0.9031, -0.4225, 0.07729, 0.5628, -0.6735, -0.4792, 0.7078, 0.05215, -0.7044, 0.5628, -0.6735, -0.4792, -0.4056, -0.9061, -0.1205, 0.7078, 0.05215, -0.7044, -0.4056, -0.9061, -0.1205, 0.5628, -0.6735, -0.4792, -0.4406, -0.7402, 0.5079, 0.7078, 0.05215, -0.7044, -0.4056, -0.9061, -0.1205, 0.3965, -0.8751, -0.2773, -0.4056, -0.9061, -0.1205, -0.3133, -0.9388, -0.1434, 0.3965, -0.8751, -0.2773, -0.06747, 0.01474, 0.9976, 0.4258, 0.06769, 0.9023, 0.9141, 0.4044, 0.03084, -0.09314, 0.9777, 0.1883, -0.06747, 0.01474, 0.9976, 0.9141, 0.4044, 0.03084, -0.09314, 0.9777, 0.1883, 0.9141, 0.4044, 0.03084, 0.1227, 0.9812, -0.1492, -0.09314, 0.9777, 0.1883, 0.1227, 0.9812, -0.1492, -0.9827, 0.1626, 0.08809, -0.9547, -0.1611, -0.2502, -0.9827, 0.1626, 0.08809, 0.1227, 0.9812, -0.1492, -0.9827, 0.1626, 0.08809, -0.9547, -0.1611, -0.2502, -0.5165, -0.1249, 0.8472, -0.09314, 0.9777, 0.1883, -0.9827, 0.1626, 0.08809, -0.06747, 0.01474, 0.9976, -0.5165, -0.1249, 0.8472, -0.06747, 0.01474, 0.9976, -0.9827, 0.1626, 0.08809, 0.4258, 0.06769, 0.9023, -0.06747, 0.01474, 0.9976, -0.5165, -0.1249, 0.8472, 0.8037, -0.1993, -0.5607, 0.1227, 0.9812, -0.1492, 0.9141, 0.4044, 0.03084, 0.8037, -0.1993, -0.5607, 0.9141, 0.4044, 0.03084, 0.4258, 0.06769, 0.9023, -0.7014, 0.3224, 0.6357, 0.39, 0.7286, 0.5631, 0.4258, 0.06769, 0.9023, 0.39, 0.7286, 0.5631, 0.8996, -0.004327, 0.4366, 0.4258, 0.06769, 0.9023, 0.8996, -0.004327, 0.4366, 0.9192, 1.8e-05, 0.3939, 0.4258, 0.06769, 0.9023, 0.8996, -0.004327, 0.4366, 0.4258, -0.06769, 0.9023, 0.9192, 1.8e-05, 0.3939, 0.9192, 1.8e-05, 0.3939, 0.4258, -0.06769, 0.9023, 0.4938, -0.2432, 0.8349, 0.4938, -0.2432, 0.8349, 0.4258, -0.06769, 0.9023, 0.3133, -0.9273, -0.205, 0.4258, -0.06769, 0.9023, 0.02171, -0.9696, -0.2436, 0.3133, -0.9273, -0.205, 0.5065, -0.6332, -0.5853, 0.3133, -0.9273, -0.205, 0.02171, -0.9696, -0.2436, 0.387, -0.7347, 0.5571, 0.4258, -0.06769, 0.9023, 0.8996, -0.004327, 0.4366, -0.5268, -0.4178, 0.7402, 0.4258, -0.06769, 0.9023, 0.387, -0.7347, 0.5571, -0.09921, -0.9699, 0.2225, 0.5065, -0.6332, -0.5853, 0.02171, -0.9696, -0.2436, -0.09921, -0.9699, 0.2225, 0.9962, -0.0009085, 0.08698, 0.5065, -0.6332, -0.5853, 0.5065, -0.6332, -0.5853, 0.9962, -0.0009085, 0.08698, 0.9221, 3.286e-06, -0.3869, 0.5065, 0.6332, -0.5853, 0.9221, 3.286e-06, -0.3869, 0.9962, -0.0009085, 0.08698, 0.9192, 1.8e-05, 0.3939, 0.4938, 0.2432, 0.8349, 0.4258, 0.06769, 0.9023, 0.4938, 0.2432, 0.8349, 0.3133, 0.9273, -0.205, 0.4258, 0.06769, 0.9023, 0.4258, 0.06769, 0.9023, 0.3133, 0.9273, -0.205, 0.02171, 0.9696, -0.2436, 0.5065, 0.6332, -0.5853, 0.02171, 0.9696, -0.2436, 0.3133, 0.9273, -0.205, -0.09759, 0.9726, 0.2111, 0.02171, 0.9696, -0.2436, 0.5065, 0.6332, -0.5853, -0.09759, 0.9726, 0.2111, 0.5065, 0.6332, -0.5853, 0.9962, -0.0009085, 0.08698, -0.9098, 0.306, -0.2804, 0.8037, 0.1993, -0.5607, 0.6749, 0.5863, -0.448, -0.9098, 0.306, -0.2804, 0.6749, 0.5863, -0.448, -0.995, -0.07571, 0.06502, -0.995, -0.07571, 0.06502, 0.1227, -0.9812, -0.1492, -0.9098, 0.306, -0.2804, 0.3058, -0.8305, 0.4656, 0.1227, -0.9812, -0.1492, -0.995, -0.07571, 0.06502, 0.8037, 0.1993, -0.5607, 0.1227, -0.9812, -0.1492, 0.6749, 0.5863, -0.448, 0.6749, 0.5863, -0.448, 0.1227, -0.9812, -0.1492, 0.3058, -0.8305, 0.4656, 0.1227, -0.9812, -0.1492, -0.9827, -0.1626, 0.08809, -0.9098, 0.306, -0.2803, -0.9827, -0.1626, 0.08809, 0.1227, -0.9812, -0.1492, -0.09314, -0.9777, 0.1883, 0.1227, -0.9812, -0.1492, 0.9141, -0.4044, 0.03088, -0.09314, -0.9777, 0.1883, 0.9141, -0.4044, 0.03088, -0.06746, -0.01475, 0.9976, -0.09314, -0.9777, 0.1883, 0.9141, -0.4044, 0.03088, 0.4258, -0.06768, 0.9023, -0.06746, -0.01475, 0.9976, -0.5164, 0.1249, 0.8472, -0.06746, -0.01475, 0.9976, 0.4258, -0.06768, 0.9023, -0.06746, -0.01475, 0.9976, -0.9827, -0.1626, 0.08809, -0.09314, -0.9777, 0.1883, -0.9827, -0.1626, 0.08809, -0.06746, -0.01475, 0.9976, -0.5164, 0.1249, 0.8472, -0.5164, 0.1249, 0.8472, -0.9098, 0.306, -0.2803, -0.9827, -0.1626, 0.08809, 0.4258, -0.06768, 0.9023, 0.9141, -0.4044, 0.03088, 0.8037, 0.1993, -0.5607, 0.9141, -0.4044, 0.03088, 0.1227, -0.9812, -0.1492, 0.8037, 0.1993, -0.5607, -0.9944, 0.00159, 0.1054, -0.9098, 0.306, -0.2803, -0.9547, -0.1611, -0.2502, -0.7014, 0.3224, 0.6357, -0.9547, -0.1611, -0.2502, -0.9098, 0.306, -0.2803, -0.5268, -0.4178, 0.7402, -0.7014, 0.3224, 0.6357, -0.9098, 0.306, -0.2803, -0.9098, 0.306, -0.2803, -0.5165, 0.125, 0.8471, -0.5268, -0.4178, 0.7402, -0.9944, 0.00159, 0.1054, -0.09929, -0.9699, 0.2225, -0.9098, 0.306, -0.2803, -0.9098, 0.306, -0.2803, -0.09929, -0.9699, 0.2225, 0.0217, -0.9696, -0.2436, -0.9547, -0.1611, -0.2502, -0.7014, 0.3223, 0.6357, -0.5165, -0.125, 0.8471, -0.9944, 0.001623, 0.1054, -0.9547, -0.1611, -0.2503, -0.09756, 0.9726, 0.2112, -0.9547, -0.1611, -0.2503, 0.02169, 0.9696, -0.2436, -0.09756, 0.9726, 0.2112, 0.7186, 0.2412, -0.6522, 0.9192, 2.151e-05, 0.3938, 0.9221, -5.085e-06, -0.3869, 0.7186, -0.2412, -0.6522, 0.9221, -5.085e-06, -0.3869, 0.9192, 2.151e-05, 0.3938, 0.9221, -5.085e-06, -0.3869, 0.7186, -0.2412, -0.6522, 0.5065, -0.6332, -0.5853, 0.5065, -0.6332, -0.5853, 0.7186, -0.2412, -0.6522, 0.3133, -0.9273, -0.2049, 0.9221, -5.085e-06, -0.3869, 0.5065, 0.6332, -0.5853, 0.7186, 0.2412, -0.6522, 0.5065, 0.6332, -0.5853, 0.3133, 0.9273, -0.2049, 0.7186, 0.2412, -0.6522, -0.03497, 0.9664, -0.2546, -0.538, 0.8387, -0.08465, -0.9686, 1.642e-05, 0.2486, -0.9686, 1.642e-05, 0.2486, -0.538, 0.8387, -0.08465, -0.5957, -0.7963, -0.1051, -0.009612, 0.9972, 0.07446, -0.03497, 0.9664, -0.2546, -0.9686, 1.642e-05, 0.2486, -0.5957, -0.7963, -0.1051, -0.03297, -0.968, -0.2488, -0.9686, 5.126e-06, 0.2486, -0.03297, -0.968, -0.2488, -0.004306, -0.9982, 0.06, -0.9686, 5.126e-06, 0.2486, -0.09759, 0.9726, 0.2112, -0.7947, 0.4473, 0.4104, -0.9944, 0.001629, 0.1054, -0.9944, 0.001629, 0.1054, -0.7947, 0.4473, 0.4104, -0.7916, -0.4479, 0.4156, -0.9944, 0.001629, 0.1054, -0.7916, -0.4479, 0.4156, -0.09925, -0.9699, 0.2225, 0.6749, -0.5864, -0.448, 0.8037, -0.1992, -0.5607, -0.9547, -0.1612, -0.2503, -0.995, 0.07575, 0.06504, 0.6749, -0.5864, -0.448, -0.9547, -0.1612, -0.2503, -0.9547, -0.1612, -0.2503, 0.1227, 0.9812, -0.1492, -0.995, 0.07575, 0.06504, -0.995, 0.07575, 0.06504, 0.1227, 0.9812, -0.1492, 0.3058, 0.8305, 0.4656, 0.3058, 0.8305, 0.4656, 0.1227, 0.9812, -0.1492, 0.6749, -0.5864, -0.448, 0.6749, -0.5864, -0.448, 0.1227, 0.9812, -0.1492, 0.8037, -0.1992, -0.5607, 0.5122, 0.2951, 0.8065, 0.05958, 0.08298, 0.9948, 0.06002, 0.0003704, 0.9982, 0.5478, -8.36e-06, 0.8366, 0.5122, 0.2951, 0.8065, 0.06002, 0.0003704, 0.9982, 0.06002, 0.0003704, 0.9982, 0.5124, -0.2946, 0.8066, 0.5478, -8.36e-06, 0.8366, 0.06002, 0.0003704, 0.9982, 0.0601, -0.08155, 0.9949, 0.5124, -0.2946, 0.8066, -0.7947, 0.4473, 0.4104, -0.7809, 0.4641, 0.4181, -0.7655, -0.5173, 0.3825, -0.7947, 0.4473, 0.4104, -0.7655, -0.5173, 0.3825, -0.7916, -0.4479, 0.4155, 0.2185, -0.814, -0.5382, -0.444, -0.7073, -0.5501, -0.6305, 0.7625, 0.145, -0.6305, 0.7625, 0.145, -0.02405, -0.1882, -0.9818, 0.2185, -0.814, -0.5382, 0.3158, 0.9287, -0.1945, -0.02405, -0.1882, -0.9818, -0.6305, 0.7625, 0.145, 0.9805, 0.1886, 0.05542, -0.02405, -0.1882, -0.9818, 0.3158, 0.9287, -0.1945, 0.3158, 0.9287, -0.1945, -0.6306, 0.7625, 0.1451, 0.9805, 0.1886, 0.05542, 0.9805, 0.1886, 0.05542, -0.6306, 0.7625, 0.1451, 0.9197, -0.1543, 0.361, 0.2185, -0.814, -0.5382, 0.9197, -0.1543, 0.361, -0.444, -0.7073, -0.5501, 0.9805, 0.1886, 0.05542, 0.9197, -0.1543, 0.361, 0.2185, -0.814, -0.5382, 0.2185, -0.814, -0.5382, -0.02405, -0.1882, -0.9818, 0.9805, 0.1886, 0.05542, -0.6305, 0.7625, 0.1451, -0.995, 0.07575, 0.06505, 0.3058, 0.8305, 0.4656, -0.6305, 0.7625, 0.1451, 0.3058, 0.8305, 0.4656, 0.9197, -0.1542, 0.361, 0.9197, -0.1542, 0.361, 0.3058, 0.8305, 0.4656, 0.6749, -0.5863, -0.448, 0.9197, -0.1542, 0.361, 0.6749, -0.5863, -0.448, -0.444, -0.7074, -0.55, -0.444, -0.7074, -0.55, 0.6749, -0.5863, -0.448, -0.995, 0.07575, 0.06505, -0.6305, 0.7625, 0.1451, -0.444, -0.7074, -0.55, -0.995, 0.07575, 0.06505, 0.325, 0.8746, -0.3599, 0.09864, 0.8087, -0.5799, 0.537, -0.0007089, -0.8436, 0.09864, 0.8087, -0.5799, 0.325, 0.8746, -0.3599, -0.538, 0.8387, -0.08463, 0.09864, 0.8087, -0.5799, -0.538, 0.8387, -0.08463, -0.03492, 0.9664, -0.2546, 0.537, -0.0006974, -0.8436, 0.1005, -0.8103, -0.5773, 0.3248, -0.8754, -0.3581, -0.5957, -0.7963, -0.105, 0.3248, -0.8754, -0.3581, 0.1005, -0.8103, -0.5773, -0.03295, -0.968, -0.2489, -0.5957, -0.7963, -0.105, 0.1005, -0.8103, -0.5773, 0.9302, -0.3402, -0.1378, 0.9281, -0.2802, -0.2451, 0.9302, -0.3403, -0.1378, 0.9182, -0.3951, -0.02844, 0.9302, -0.3402, -0.1378, 0.9302, -0.3403, -0.1378, 0.9216, 0.3871, -0.02973, 0.9317, 0.3497, -0.09814, 0.9317, 0.3497, -0.09813, 0.9317, 0.3497, -0.09813, 0.9317, 0.3497, -0.09814, 0.9361, 0.3101, -0.1659, 0.2937, -0.0002584, -0.9559, 0.6363, -0.4879, -0.5976, -0.02052, -0.0004174, -0.9998, -0.02052, -0.0004174, -0.9998, 0.6364, 0.4877, -0.5977, 0.2937, -0.0002584, -0.9559, 0.9998, -2.047e-05, 0.02202, 0.5122, 0.2952, 0.8065, 0.5478, 2.638e-05, 0.8366, 0.5478, 2.638e-05, 0.8366, 0.5125, -0.2946, 0.8066, 0.9998, -2.047e-05, 0.02202, 0.5125, -0.2946, 0.8066, 0.8646, -0.4746, -0.1651, 0.9998, -2.047e-05, 0.02202, 0.5125, -0.2946, 0.8066, 0.6363, -0.4879, -0.5976, 0.8646, -0.4746, -0.1651, 0.8646, -0.4746, -0.1651, 0.6363, -0.4879, -0.5976, 0.517, -0.6462, -0.5614, 0.6363, -0.4879, -0.5976, 0.4557, -0.8208, -0.3443, 0.517, -0.6462, -0.5614, 0.517, -0.6462, -0.5614, 0.4557, -0.8208, -0.3443, 0.1005, -0.8103, -0.5773, 0.1005, -0.8103, -0.5773, 0.4557, -0.8208, -0.3443, -0.03295, -0.968, -0.2489, 0.517, -0.6462, -0.5614, 0.1005, -0.8103, -0.5773, 0.5371, -0.0006745, -0.8435, 0.8511, 3.055e-07, -0.525, 0.8646, -0.4746, -0.1651, 0.517, -0.6462, -0.5614, 0.8511, 3.055e-07, -0.525, 0.517, -0.6462, -0.5614, 0.8281, -8.298e-06, -0.5606, 0.517, -0.6462, -0.5614, 0.2862, -2.866e-05, -0.9582, 0.8281, -8.298e-06, -0.5606, 0.517, -0.6462, -0.5614, 0.5371, -0.0006745, -0.8435, 0.2862, -2.866e-05, -0.9582, 0.2862, -2.866e-05, -0.9582, 0.5371, -0.0006745, -0.8435, 0.5166, 0.6461, -0.5619, 0.5371, -0.0006745, -0.8435, 0.09864, 0.8087, -0.5799, 0.5166, 0.6461, -0.5619, 0.09864, 0.8087, -0.5799, 0.4554, 0.821, -0.3444, 0.5166, 0.6461, -0.5619, -0.03493, 0.9664, -0.2546, 0.4554, 0.821, -0.3444, 0.09864, 0.8087, -0.5799, 0.8281, -8.298e-06, -0.5606, 0.5166, 0.6461, -0.5619, 0.8511, 3.055e-07, -0.525, 0.8281, -8.298e-06, -0.5606, 0.2862, -2.866e-05, -0.9582, 0.5166, 0.6461, -0.5619, 0.5166, 0.6461, -0.5619, 0.4554, 0.821, -0.3444, 0.6364, 0.4876, -0.5977, 0.5166, 0.6461, -0.5619, 0.6364, 0.4876, -0.5977, 0.8645, 0.4747, -0.1651, 0.5166, 0.6461, -0.5619, 0.8645, 0.4747, -0.1651, 0.8511, 3.055e-07, -0.525, 0.9998, -2.047e-05, 0.02202, 0.8511, 3.055e-07, -0.525, 0.8645, 0.4747, -0.1651, 0.8646, -0.4746, -0.1651, 0.8511, 3.055e-07, -0.525, 0.9998, -2.047e-05, 0.02202, 0.5122, 0.2952, 0.8065, 0.9998, -2.047e-05, 0.02202, 0.8645, 0.4747, -0.1651, 0.5122, 0.2952, 0.8065, 0.8645, 0.4747, -0.1651, 0.6364, 0.4876, -0.5977, -0.7809, 0.4641, 0.4182, -0.7517, 0.36, 0.5526, -0.7655, -0.5174, 0.3825, -0.752, -0.3602, 0.552, -0.7655, -0.5174, 0.3825, -0.7517, 0.36, 0.5526, 0.9962, -0.0008959, 0.08698, 0.7618, 0.5277, 0.3757, -0.0976, 0.9726, 0.2112, 0.7618, 0.5277, 0.3757, 0.9962, -0.0008959, 0.08698, 0.9535, -0.007484, 0.3012, 0.9535, -0.007484, 0.3012, 0.9962, -0.0008959, 0.08698, 0.7506, -0.5306, 0.3938, -0.0992, -0.9699, 0.2225, 0.7506, -0.5306, 0.3938, 0.9962, -0.0008959, 0.08698, 0.314, 0.8634, 0.395, 0.1633, 0.9284, 0.3339, -0.09755, 0.9726, 0.2111, 0.2955, -0.8619, 0.412, -0.09925, -0.9699, 0.2225, 0.1351, -0.9351, 0.3276, 0.1633, 0.9284, 0.3338, -0.7947, 0.4473, 0.4103, -0.09757, 0.9726, 0.2112, 0.1351, -0.9351, 0.3276, -0.09925, -0.9699, 0.2225, -0.7916, -0.4479, 0.4156, -0.6306, -0.7625, 0.145, -0.444, 0.7074, -0.55, 0.2185, 0.814, -0.5382, 0.2185, 0.814, -0.5382, -0.02405, 0.1882, -0.9818, -0.6306, -0.7625, 0.145, -0.6306, -0.7625, 0.145, -0.02405, 0.1882, -0.9818, 0.3158, -0.9287, -0.1945, 0.3158, -0.9287, -0.1945, -0.02405, 0.1882, -0.9818, 0.9805, -0.1886, 0.05546, 0.9805, -0.1886, 0.05546, -0.6305, -0.7625, 0.1451, 0.3158, -0.9287, -0.1945, 0.9197, 0.1543, 0.361, -0.6305, -0.7625, 0.1451, 0.9805, -0.1886, 0.05546, -0.444, 0.7074, -0.55, 0.9197, 0.1543, 0.361, 0.2185, 0.814, -0.5382, 0.2185, 0.814, -0.5382, 0.9197, 0.1543, 0.361, 0.9805, -0.1886, 0.05546, 0.9805, -0.1886, 0.05546, -0.02405, 0.1882, -0.9818, 0.2185, 0.814, -0.5382, 0.3058, -0.8305, 0.4656, -0.995, -0.07576, 0.06505, -0.6306, -0.7625, 0.145, 0.9197, 0.1543, 0.361, 0.3058, -0.8305, 0.4656, -0.6306, -0.7625, 0.145, 0.6749, 0.5863, -0.448, 0.3058, -0.8305, 0.4656, 0.9197, 0.1543, 0.361, -0.444, 0.7074, -0.55, 0.6749, 0.5863, -0.448, 0.9197, 0.1543, 0.361, -0.995, -0.07576, 0.06505, 0.6749, 0.5863, -0.448, -0.444, 0.7074, -0.55, -0.995, -0.07576, 0.06505, -0.444, 0.7074, -0.55, -0.6306, -0.7625, 0.145, 0.9222, 5.942e-05, -0.3867, 0.7468, -0.6103, -0.2642, 0.7915, -0.3411, -0.5071, 0.7915, 0.3411, -0.5071, 0.7468, 0.6104, -0.2642, 0.9222, 7.574e-05, -0.3867, 0.8295, -0.5566, 0.04574, 0.7915, -0.3411, -0.5071, 0.8248, -0.5605, 0.07417, 0.8295, -0.5566, 0.04574, 0.8248, -0.5605, 0.07417, 0.8479, -0.2403, 0.4726, 0.8292, 0.5525, 0.08441, 0.7915, 0.3411, -0.5071, 0.8295, 0.5566, 0.04564, 0.8479, 0.2403, 0.4725, 0.8292, 0.5525, 0.08441, 0.8295, 0.5566, 0.04564, 0.9298, 0.2734, -0.2464, 0.928, 0.3113, -0.2046, 0.928, 0.3113, -0.2046, 0.928, 0.3113, -0.2046, 0.9233, 0.3483, -0.1621, 0.928, 0.3113, -0.2046, 0.9312, -0.3351, -0.1436, 0.9171, -0.3914, -0.07511, 0.9312, -0.3351, -0.1436, 0.9312, -0.3351, -0.1436, 0.9312, -0.3351, -0.1436, 0.9377, -0.276, -0.211, 0.4554, 0.821, -0.3444, 0.647, 0.7523, -0.124, 0.6811, 0.6772, -0.2783, 0.9977, 4.505e-05, 0.06811, 0.8295, -0.5566, 0.04575, 0.7243, -0.6865, -0.06329, 0.9977, 4.505e-05, 0.06811, 0.7243, -0.6865, -0.06329, 0.9926, -8.33e-06, 0.1218, 0.7245, 0.6863, -0.06363, 0.8295, 0.5566, 0.04563, 0.9977, 4.505e-05, 0.06811, 0.9926, -8.33e-06, 0.1218, 0.7245, 0.6863, -0.06363, 0.9977, 4.505e-05, 0.06811, 0.9926, 5.662e-07, 0.1218, 0.7243, -0.6866, -0.06336, 0.6763, -0.0006262, -0.7366, 0.7243, -0.6866, -0.06336, 0.8784, -0.0004487, -0.4779, 0.6763, -0.0006262, -0.7366, 0.6763, -0.0006262, -0.7366, 0.8784, -0.0004487, -0.4779, 0.7245, 0.6863, -0.06363, 0.6763, -0.0006262, -0.7366, 0.7245, 0.6863, -0.06363, 0.9926, 5.662e-07, 0.1218, 0.6814, -0.6769, -0.2782, 0.6427, -0.7564, -0.1219, 0.4557, -0.8208, -0.3443, 0.1832, -0.931, -0.3158, -0.07295, -0.9015, -0.4265, 0.1124, -0.9011, -0.4189, -0.07295, -0.9015, -0.4265, -0.0316, -0.8371, -0.5461, 0.1124, -0.9011, -0.4189, -0.0316, -0.8371, -0.5461, 0.04213, -0.791, -0.6103, 0.1124, -0.9011, -0.4189, 0.1832, -0.931, -0.3158, 0.1124, -0.9011, -0.4189, 0.3972, -0.8861, -0.2389, 0.3962, 0.8754, -0.277, -0.3133, 0.9389, -0.1426, -0.4056, 0.9061, -0.1206, 0.9999, 3.793e-05, 0.01474, 0.7178, -0.6962, 0.01059, 0.7194, -0.6942, 0.02112, 0.7178, -0.6962, 0.01059, 0.9999, 3.793e-05, 0.01474, 1.0, -8.526e-05, 4.633e-08, 0.7177, 0.6962, 0.01058, 1.0, -8.526e-05, 4.633e-08, 0.9999, 3.793e-05, 0.01474, 0.9999, 3.793e-05, 0.01474, 0.7193, 0.6944, 0.02113, 0.7177, 0.6962, 0.01058, 0.7445, -0.6677, 0.0, 1.0, -9.78e-05, -3.098e-08, 1.0, 0.0001731, 4.914e-08, 0.7444, 0.6677, 0.0, 1.0, 0.0001731, 4.914e-08, 1.0, -9.78e-05, -3.098e-08, 1.0, 0.0001731, 4.914e-08, 0.7444, 0.6677, 0.0, 0.7444, 0.6677, 0.0, 1.0, 0.0001731, 4.914e-08, 0.7445, -0.6677, 0.0, 0.7445, -0.6677, 0.0, -0.4406, -0.7402, 0.5079, -0.459, 6.434e-06, 0.8884, -0.9247, 8.899e-05, 0.3808, -0.9247, 8.899e-05, 0.3808, -0.459, 6.434e-06, 0.8884, -0.4407, 0.7403, 0.5077, -0.4056, 0.906, -0.1206, -0.9247, 8.899e-05, 0.3808, -0.4407, 0.7403, 0.5077, -0.4056, -0.9061, -0.1205, -0.4406, -0.7402, 0.5079, -0.9247, 8.899e-05, 0.3808, -0.4056, -0.9061, -0.1205, -0.9247, 7.603e-05, 0.3808, -0.9996, -8.792e-05, -0.02989, -0.4056, -0.9061, -0.1205, -0.9996, -8.792e-05, -0.02989, -0.3133, -0.9388, -0.1433, -0.9996, -8.792e-05, -0.02989, -0.9247, 7.603e-05, 0.3808, -0.4056, 0.9061, -0.1206, -0.3133, 0.9389, -0.1426, -0.9996, -8.792e-05, -0.02989, -0.4056, 0.9061, -0.1206, -0.8013, -0.5925, -0.08334, -0.3132, -0.9388, -0.1433, -0.9996, -8.839e-05, -0.02986, -0.9769, -0.0003847, -0.2138, -0.8013, -0.5925, -0.08334, -0.9996, -8.839e-05, -0.02986, -0.9996, -8.839e-05, -0.02986, -0.8015, 0.5922, -0.08252, -0.9769, -0.0003847, -0.2138, -0.9996, -8.839e-05, -0.02986, -0.3133, 0.9389, -0.1426, -0.8015, 0.5922, -0.08252, -0.5268, -0.4178, 0.7402, -0.5165, 0.1249, 0.8471, 0.4258, -0.06766, 0.9023, -0.7014, 0.3223, 0.6358, 0.4258, 0.06767, 0.9023, -0.5165, -0.125, 0.8471, 0.3899, 0.7286, 0.563, 0.325, 0.8746, -0.3599, 0.8997, -0.004296, 0.4366, 0.8997, -0.004296, 0.4366, 0.325, 0.8746, -0.3599, 0.5371, -0.0007017, -0.8435, 0.3248, -0.8754, -0.3581, 0.8997, -0.004296, 0.4366, 0.5371, -0.0007017, -0.8435, -0.7014, 0.3224, 0.6357, -0.538, 0.8387, -0.08467, 0.325, 0.8746, -0.3599, -0.7014, 0.3224, 0.6357, 0.325, 0.8746, -0.3599, 0.3899, 0.7286, 0.563, -0.538, 0.8387, -0.08467, -0.7014, 0.3224, 0.6357, -0.5957, -0.7963, -0.105, -0.5957, -0.7963, -0.105, -0.7014, 0.3224, 0.6357, -0.5267, -0.4178, 0.7402, 0.387, -0.7347, 0.5571, 0.8997, -0.004296, 0.4366, 0.3248, -0.8754, -0.3581, -0.5267, -0.4178, 0.7402, 0.387, -0.7347, 0.5571, 0.3248, -0.8754, -0.3581, -0.5267, -0.4178, 0.7402, 0.3248, -0.8754, -0.3581, -0.5957, -0.7963, -0.105, -0.7655, -0.5173, 0.3825, -0.752, -0.3602, 0.552, -0.5307, -0.7899, 0.3073, 0.003258, -0.9975, 0.07088, 0.7266, -0.6787, 0.1072, -0.01572, -0.9789, 0.2039, -0.01572, -0.9789, 0.2039, 0.7266, -0.6787, 0.1072, 0.7924, -0.5843, 0.1754, -0.001057, 0.9979, 0.065, 0.1046, 0.975, 0.196, 0.6635, 0.7404, 0.1079, 0.1046, 0.975, 0.1959, 0.7903, 0.5863, 0.1781, 0.6635, 0.7404, 0.1079, -0.5307, -0.7899, 0.3073, -0.01574, -0.9789, 0.2039, -0.7655, -0.5173, 0.3825, 0.003257, -0.9975, 0.07093, -0.01576, -0.9789, 0.2038, -0.5307, -0.7899, 0.3073, -0.00104, 0.9979, 0.06504, -0.5606, 0.7574, 0.3347, 0.1046, 0.975, 0.1959, 0.1046, 0.975, 0.1959, -0.5606, 0.7574, 0.3347, -0.7809, 0.4641, 0.4182, -0.7809, 0.4641, 0.4182, -0.5606, 0.7574, 0.3347, -0.7517, 0.3599, 0.5526, 0.7903, 0.5863, 0.1781, 0.9855, 0.0148, 0.1692, 0.9887, 0.008608, 0.1499, 0.7903, 0.5863, 0.1781, 0.9887, 0.008608, 0.1499, 0.6635, 0.7404, 0.1079, 0.1633, 0.9284, 0.3339, 0.1046, 0.975, 0.1959, -0.7809, 0.4641, 0.4182, 0.1633, 0.9284, 0.3339, -0.7809, 0.4641, 0.4182, -0.7947, 0.4473, 0.4104, 0.9795, -0.09053, 0.1802, 0.9855, 0.0148, 0.1691, 0.7903, 0.5863, 0.1781, 0.1633, 0.9284, 0.3338, 0.9795, -0.09053, 0.1802, 0.7903, 0.5863, 0.1781, 0.1046, 0.975, 0.1959, 0.1633, 0.9284, 0.3338, 0.7903, 0.5863, 0.1781, 0.9855, 0.01482, 0.1691, 0.7924, -0.5843, 0.1754, 0.9887, 0.008588, 0.1499, 0.7924, -0.5843, 0.1754, 0.7266, -0.6787, 0.1073, 0.9887, 0.008588, 0.1499, 0.1351, -0.9351, 0.3277, -0.7916, -0.4479, 0.4155, -0.7655, -0.5173, 0.3825, 0.7924, -0.5843, 0.1754, 0.9855, 0.0148, 0.1692, 0.9795, -0.09051, 0.1802, 0.7924, -0.5843, 0.1754, 0.9794, -0.09054, 0.1802, 0.1351, -0.9351, 0.3276, -0.01572, -0.9789, 0.2039, 0.7924, -0.5843, 0.1754, 0.1351, -0.9351, 0.3276, -0.01572, -0.9789, 0.2039, 0.1351, -0.9351, 0.3277, -0.7655, -0.5173, 0.3825])] * 3)])

# ---- objects
ob_elfvillagerwoman_m0 = bpy.data.objects.new('ElfVillagerWoman(m0)', me_elfvillagerwoman_m0)

# ---- transforms, parenting, visibility, modifiers, constraints
ob_elfvillagerwoman_m0.location = (0.0, 0.0, 0.0)
ob_elfvillagerwoman_m0.rotation_euler = (1.748e-07, -0.0, 0.0)
ob_elfvillagerwoman_m0.scale = (0.01982, 0.01982, 0.01982)
ob_elfvillagerwoman_m0.lineart.crease_threshold = 0.0

# ---- collection membership
col_collection_1.objects.link(ob_elfvillagerwoman_m0)

# ---- scene / render settings (as saved in the file)
scene.frame_start = 1; scene.frame_end = 250; scene.frame_set(1)
scene.render.engine = 'BLENDER_EEVEE_NEXT'
scene.render.resolution_percentage = 50
scene.render.dither_intensity = 0.0
scene.cycles.use_denoising = False
scene.cycles.samples = 128
scene.cycles.sampling_pattern = 'TABULATED_SOBOL'
scene.cycles.light_sampling_threshold = 0.0
scene.cycles.use_adaptive_sampling = False
scene.cycles.use_light_tree = False
scene.cycles.blur_glossy = 0.0
scene.cycles.sample_clamp_indirect = 0.0
scene.view_settings.view_transform = 'Standard'
bpy.context.view_layer.update()

# ---- added for rendering (the .blend has no active camera and no usable light): camera, sun
cam_auto = bpy.data.cameras.new('AutoCamera')
cam_auto.lens = 50.0
cam_auto.sensor_width = 36.0
cam_auto.clip_end = 1000.0
ob_auto_camera = bpy.data.objects.new('AutoCamera', cam_auto)
scene.collection.objects.link(ob_auto_camera)
ob_auto_camera.location = (2.13644, -2.80051, 2.88378)
ob_auto_camera.rotation_euler = (1.09748, -7.21219e-08, 0.694738)
scene.camera = ob_auto_camera
light_auto_sun = bpy.data.lights.new('AutoSun', 'SUN')
light_auto_sun.energy = 3.0
light_auto_sun.angle = 0.0523599
ob_auto_sun = bpy.data.objects.new('AutoSun', light_auto_sun)
scene.collection.objects.link(ob_auto_sun)
ob_auto_sun.rotation_euler = (0.872665, 0.174533, 0.523599)
bpy.context.view_layer.update()
